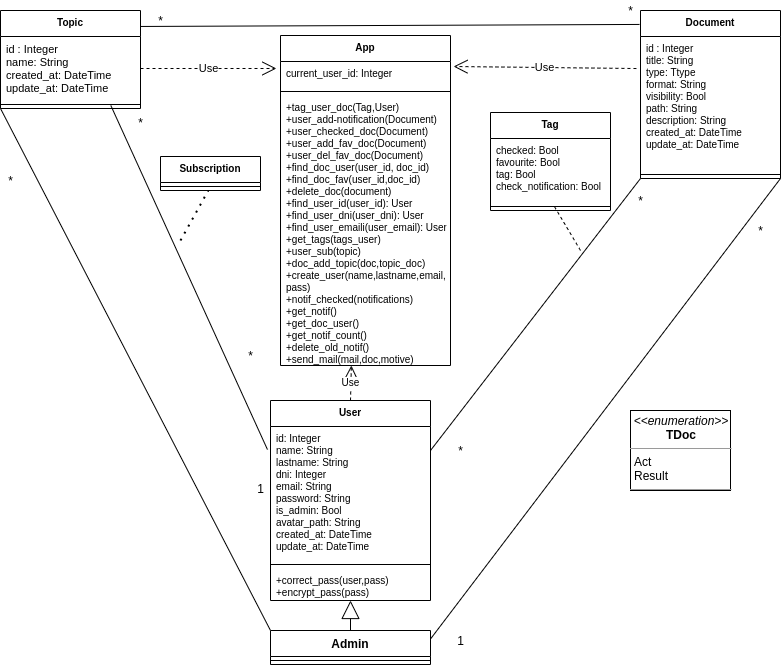

The diagram above was exported from draw.io. Its source (the exported page's mxGraphModel, read from the mxfile embedded in the PNG):
<mxGraphModel dx="895" dy="581" grid="1" gridSize="10" guides="1" tooltips="1" connect="1" arrows="1" fold="1" page="1" pageScale="1" pageWidth="827" pageHeight="1169" math="0" shadow="0">
  <root>
    <mxCell id="0" />
    <mxCell id="1" parent="0" />
    <mxCell id="kWPNV3btCgI0nZdckr30-30" style="edgeStyle=none;rounded=0;orthogonalLoop=1;jettySize=auto;html=1;entryX=0.5;entryY=0;entryDx=0;entryDy=0;" parent="1" source="kWPNV3btCgI0nZdckr30-7" target="kWPNV3btCgI0nZdckr30-7" edge="1">
      <mxGeometry relative="1" as="geometry" />
    </mxCell>
    <mxCell id="kWPNV3btCgI0nZdckr30-32" style="edgeStyle=none;rounded=0;orthogonalLoop=1;jettySize=auto;html=1;exitX=0.75;exitY=0;exitDx=0;exitDy=0;" parent="1" source="kWPNV3btCgI0nZdckr30-7" target="kWPNV3btCgI0nZdckr30-7" edge="1">
      <mxGeometry relative="1" as="geometry" />
    </mxCell>
    <mxCell id="kWPNV3btCgI0nZdckr30-33" value="" style="endArrow=block;endSize=16;endFill=0;html=1;exitX=0.5;exitY=0;exitDx=0;exitDy=0;" parent="1" source="kWPNV3btCgI0nZdckr30-11" target="f2dlVxXilS1JHvoSKODh-19" edge="1">
      <mxGeometry width="160" relative="1" as="geometry">
        <mxPoint x="380" y="628" as="sourcePoint" />
        <mxPoint x="365" y="596" as="targetPoint" />
      </mxGeometry>
    </mxCell>
    <mxCell id="kWPNV3btCgI0nZdckr30-34" value="" style="endArrow=none;html=1;exitX=0.993;exitY=0.163;exitDx=0;exitDy=0;entryX=-0.007;entryY=0.083;entryDx=0;entryDy=0;entryPerimeter=0;exitPerimeter=0;" parent="1" source="kWPNV3btCgI0nZdckr30-24" target="kWPNV3btCgI0nZdckr30-7" edge="1">
      <mxGeometry width="50" height="50" relative="1" as="geometry">
        <mxPoint x="340" y="238" as="sourcePoint" />
        <mxPoint x="390" y="188" as="targetPoint" />
      </mxGeometry>
    </mxCell>
    <mxCell id="kWPNV3btCgI0nZdckr30-35" value="" style="endArrow=none;html=1;entryX=0;entryY=1;entryDx=0;entryDy=0;" parent="1" target="kWPNV3btCgI0nZdckr30-7" edge="1">
      <mxGeometry width="50" height="50" relative="1" as="geometry">
        <mxPoint x="450" y="610" as="sourcePoint" />
        <mxPoint x="610" y="398" as="targetPoint" />
      </mxGeometry>
    </mxCell>
    <mxCell id="kWPNV3btCgI0nZdckr30-36" value="" style="endArrow=none;html=1;exitX=1;exitY=0.25;exitDx=0;exitDy=0;entryX=1;entryY=1;entryDx=0;entryDy=0;" parent="1" source="kWPNV3btCgI0nZdckr30-11" target="kWPNV3btCgI0nZdckr30-7" edge="1">
      <mxGeometry width="50" height="50" relative="1" as="geometry">
        <mxPoint x="650" y="448" as="sourcePoint" />
        <mxPoint x="700" y="328" as="targetPoint" />
      </mxGeometry>
    </mxCell>
    <mxCell id="kWPNV3btCgI0nZdckr30-37" value="" style="endArrow=none;html=1;entryX=0.788;entryY=0.625;entryDx=0;entryDy=0;entryPerimeter=0;exitX=-0.019;exitY=0.172;exitDx=0;exitDy=0;exitPerimeter=0;" parent="1" source="f2dlVxXilS1JHvoSKODh-17" target="kWPNV3btCgI0nZdckr30-26" edge="1">
      <mxGeometry width="50" height="50" relative="1" as="geometry">
        <mxPoint x="300" y="429.21400000000006" as="sourcePoint" />
        <mxPoint x="440" y="378" as="targetPoint" />
      </mxGeometry>
    </mxCell>
    <mxCell id="kWPNV3btCgI0nZdckr30-38" value="" style="endArrow=none;html=1;entryX=0;entryY=1;entryDx=0;entryDy=0;exitX=0;exitY=0;exitDx=0;exitDy=0;" parent="1" source="kWPNV3btCgI0nZdckr30-11" target="kWPNV3btCgI0nZdckr30-24" edge="1">
      <mxGeometry width="50" height="50" relative="1" as="geometry">
        <mxPoint x="60" y="378" as="sourcePoint" />
        <mxPoint x="110" y="328" as="targetPoint" />
      </mxGeometry>
    </mxCell>
    <mxCell id="kWPNV3btCgI0nZdckr30-11" value="Admin" style="swimlane;fontStyle=1;align=center;verticalAlign=top;childLayout=stackLayout;horizontal=1;startSize=26;horizontalStack=0;resizeParent=1;resizeParentMax=0;resizeLast=0;collapsible=1;marginBottom=0;" parent="1" vertex="1">
      <mxGeometry x="290" y="790" width="160" height="34" as="geometry" />
    </mxCell>
    <mxCell id="kWPNV3btCgI0nZdckr30-13" value="" style="line;strokeWidth=1;fillColor=none;align=left;verticalAlign=middle;spacingTop=-1;spacingLeft=3;spacingRight=3;rotatable=0;labelPosition=right;points=[];portConstraint=eastwest;" parent="kWPNV3btCgI0nZdckr30-11" vertex="1">
      <mxGeometry y="26" width="160" height="8" as="geometry" />
    </mxCell>
    <mxCell id="kWPNV3btCgI0nZdckr30-24" value="Topic&#10;" style="swimlane;fontStyle=1;align=center;verticalAlign=top;childLayout=stackLayout;horizontal=1;startSize=26;horizontalStack=0;resizeParent=1;resizeParentMax=0;resizeLast=0;collapsible=1;marginBottom=0;fontSize=10;" parent="1" vertex="1">
      <mxGeometry x="20" y="170" width="140" height="98" as="geometry" />
    </mxCell>
    <mxCell id="kWPNV3btCgI0nZdckr30-25" value="id : Integer&#10;name: String&#10;created_at: DateTime&#10;update_at: DateTime" style="text;strokeColor=none;fillColor=none;align=left;verticalAlign=top;spacingLeft=4;spacingRight=4;overflow=hidden;rotatable=0;points=[[0,0.5],[1,0.5]];portConstraint=eastwest;fontSize=11;" parent="kWPNV3btCgI0nZdckr30-24" vertex="1">
      <mxGeometry y="26" width="140" height="64" as="geometry" />
    </mxCell>
    <mxCell id="kWPNV3btCgI0nZdckr30-26" value="" style="line;strokeWidth=1;fillColor=none;align=left;verticalAlign=middle;spacingTop=-1;spacingLeft=3;spacingRight=3;rotatable=0;labelPosition=right;points=[];portConstraint=eastwest;" parent="kWPNV3btCgI0nZdckr30-24" vertex="1">
      <mxGeometry y="90" width="140" height="8" as="geometry" />
    </mxCell>
    <mxCell id="kWPNV3btCgI0nZdckr30-7" value="Document&#10;" style="swimlane;fontStyle=1;align=center;verticalAlign=top;childLayout=stackLayout;horizontal=1;startSize=26;horizontalStack=0;resizeParent=1;resizeParentMax=0;resizeLast=0;collapsible=1;marginBottom=0;fontSize=10;" parent="1" vertex="1">
      <mxGeometry x="660" y="170" width="140" height="168" as="geometry" />
    </mxCell>
    <mxCell id="kWPNV3btCgI0nZdckr30-8" value="id : Integer&#10;title: String&#10;type: Ttype&#10;format: String&#10;visibility: Bool&#10;path: String&#10;description: String&#10;created_at: DateTime&#10;update_at: DateTime" style="text;strokeColor=none;fillColor=none;align=left;verticalAlign=top;spacingLeft=4;spacingRight=4;overflow=hidden;rotatable=0;points=[[0,0.5],[1,0.5]];portConstraint=eastwest;fontSize=10;" parent="kWPNV3btCgI0nZdckr30-7" vertex="1">
      <mxGeometry y="26" width="140" height="134" as="geometry" />
    </mxCell>
    <mxCell id="kWPNV3btCgI0nZdckr30-9" value="" style="line;strokeWidth=1;fillColor=none;align=left;verticalAlign=middle;spacingTop=-1;spacingLeft=3;spacingRight=3;rotatable=0;labelPosition=right;points=[];portConstraint=eastwest;" parent="kWPNV3btCgI0nZdckr30-7" vertex="1">
      <mxGeometry y="160" width="140" height="8" as="geometry" />
    </mxCell>
    <mxCell id="kWPNV3btCgI0nZdckr30-47" value="" style="endArrow=none;dashed=1;html=1;entryX=0.536;entryY=0.588;entryDx=0;entryDy=0;entryPerimeter=0;" parent="1" target="kWPNV3btCgI0nZdckr30-66" edge="1">
      <mxGeometry width="50" height="50" relative="1" as="geometry">
        <mxPoint x="600" y="410" as="sourcePoint" />
        <mxPoint x="480" y="350" as="targetPoint" />
      </mxGeometry>
    </mxCell>
    <mxCell id="kWPNV3btCgI0nZdckr30-52" value="" style="endArrow=none;dashed=1;html=1;dashPattern=1 3;strokeWidth=2;" parent="1" target="kWPNV3btCgI0nZdckr30-50" edge="1">
      <mxGeometry width="50" height="50" relative="1" as="geometry">
        <mxPoint x="200" y="400" as="sourcePoint" />
        <mxPoint x="310" y="340" as="targetPoint" />
      </mxGeometry>
    </mxCell>
    <mxCell id="kWPNV3btCgI0nZdckr30-53" value="*" style="text;html=1;align=center;verticalAlign=middle;resizable=0;points=[];autosize=1;" parent="1" vertex="1">
      <mxGeometry x="260" y="505" width="20" height="20" as="geometry" />
    </mxCell>
    <mxCell id="kWPNV3btCgI0nZdckr30-54" value="*" style="text;html=1;align=center;verticalAlign=middle;resizable=0;points=[];autosize=1;" parent="1" vertex="1">
      <mxGeometry x="150" y="272" width="20" height="20" as="geometry" />
    </mxCell>
    <mxCell id="kWPNV3btCgI0nZdckr30-55" value="*" style="text;html=1;align=center;verticalAlign=middle;resizable=0;points=[];autosize=1;" parent="1" vertex="1">
      <mxGeometry x="470" y="600" width="20" height="20" as="geometry" />
    </mxCell>
    <mxCell id="kWPNV3btCgI0nZdckr30-56" value="*" style="text;html=1;align=center;verticalAlign=middle;resizable=0;points=[];autosize=1;" parent="1" vertex="1">
      <mxGeometry x="650" y="350" width="20" height="20" as="geometry" />
    </mxCell>
    <mxCell id="kWPNV3btCgI0nZdckr30-57" value="*" style="text;html=1;align=center;verticalAlign=middle;resizable=0;points=[];autosize=1;" parent="1" vertex="1">
      <mxGeometry x="170" y="170" width="20" height="20" as="geometry" />
    </mxCell>
    <mxCell id="kWPNV3btCgI0nZdckr30-58" value="*" style="text;html=1;align=center;verticalAlign=middle;resizable=0;points=[];autosize=1;" parent="1" vertex="1">
      <mxGeometry x="640" y="160" width="20" height="20" as="geometry" />
    </mxCell>
    <mxCell id="kWPNV3btCgI0nZdckr30-59" value="*" style="text;html=1;align=center;verticalAlign=middle;resizable=0;points=[];autosize=1;" parent="1" vertex="1">
      <mxGeometry x="770" y="380" width="20" height="20" as="geometry" />
    </mxCell>
    <mxCell id="kWPNV3btCgI0nZdckr30-60" value="1" style="text;html=1;align=center;verticalAlign=middle;resizable=0;points=[];autosize=1;" parent="1" vertex="1">
      <mxGeometry x="470" y="790" width="20" height="20" as="geometry" />
    </mxCell>
    <mxCell id="kWPNV3btCgI0nZdckr30-61" value="*" style="text;html=1;align=center;verticalAlign=middle;resizable=0;points=[];autosize=1;" parent="1" vertex="1">
      <mxGeometry x="20" y="330" width="20" height="20" as="geometry" />
    </mxCell>
    <mxCell id="kWPNV3btCgI0nZdckr30-62" value="1" style="text;html=1;align=center;verticalAlign=middle;resizable=0;points=[];autosize=1;" parent="1" vertex="1">
      <mxGeometry x="270" y="638" width="20" height="20" as="geometry" />
    </mxCell>
    <mxCell id="kWPNV3btCgI0nZdckr30-48" value="Subscription" style="swimlane;fontStyle=1;align=center;verticalAlign=top;childLayout=stackLayout;horizontal=1;startSize=26;horizontalStack=0;resizeParent=1;resizeParentMax=0;resizeLast=0;collapsible=1;marginBottom=0;fontSize=10;" parent="1" vertex="1">
      <mxGeometry x="180" y="316" width="100" height="34" as="geometry" />
    </mxCell>
    <mxCell id="kWPNV3btCgI0nZdckr30-50" value="" style="line;strokeWidth=1;fillColor=none;align=left;verticalAlign=middle;spacingTop=-1;spacingLeft=3;spacingRight=3;rotatable=0;labelPosition=right;points=[];portConstraint=eastwest;" parent="kWPNV3btCgI0nZdckr30-48" vertex="1">
      <mxGeometry y="26" width="100" height="8" as="geometry" />
    </mxCell>
    <mxCell id="kWPNV3btCgI0nZdckr30-64" value="Tag" style="swimlane;fontStyle=1;align=center;verticalAlign=top;childLayout=stackLayout;horizontal=1;startSize=26;horizontalStack=0;resizeParent=1;resizeParentMax=0;resizeLast=0;collapsible=1;marginBottom=0;fontSize=10;" parent="1" vertex="1">
      <mxGeometry x="510" y="272" width="120" height="98" as="geometry" />
    </mxCell>
    <mxCell id="kWPNV3btCgI0nZdckr30-65" value="checked: Bool&#10;favourite: Bool&#10;tag: Bool&#10;check_notification: Bool&#10;&#10;" style="text;strokeColor=none;fillColor=none;align=left;verticalAlign=top;spacingLeft=4;spacingRight=4;overflow=hidden;rotatable=0;points=[[0,0.5],[1,0.5]];portConstraint=eastwest;fontSize=10;" parent="kWPNV3btCgI0nZdckr30-64" vertex="1">
      <mxGeometry y="26" width="120" height="64" as="geometry" />
    </mxCell>
    <mxCell id="kWPNV3btCgI0nZdckr30-66" value="" style="line;strokeWidth=1;fillColor=none;align=left;verticalAlign=middle;spacingTop=-1;spacingLeft=3;spacingRight=3;rotatable=0;labelPosition=right;points=[];portConstraint=eastwest;" parent="kWPNV3btCgI0nZdckr30-64" vertex="1">
      <mxGeometry y="90" width="120" height="8" as="geometry" />
    </mxCell>
    <mxCell id="f2dlVxXilS1JHvoSKODh-5" value="Use" style="endArrow=open;endSize=12;dashed=1;html=1;exitX=1;exitY=0.5;exitDx=0;exitDy=0;entryX=-0.024;entryY=0.269;entryDx=0;entryDy=0;entryPerimeter=0;" edge="1" parent="1" source="kWPNV3btCgI0nZdckr30-25" target="f2dlVxXilS1JHvoSKODh-13">
      <mxGeometry width="160" relative="1" as="geometry">
        <mxPoint x="163" y="239" as="sourcePoint" />
        <mxPoint x="300" y="229" as="targetPoint" />
      </mxGeometry>
    </mxCell>
    <mxCell id="f2dlVxXilS1JHvoSKODh-7" value="Use" style="endArrow=open;endSize=12;dashed=1;html=1;entryX=1.018;entryY=0.192;entryDx=0;entryDy=0;exitX=-0.029;exitY=0.239;exitDx=0;exitDy=0;exitPerimeter=0;entryPerimeter=0;" edge="1" parent="1" source="kWPNV3btCgI0nZdckr30-8" target="f2dlVxXilS1JHvoSKODh-13">
      <mxGeometry width="160" relative="1" as="geometry">
        <mxPoint x="520" y="220" as="sourcePoint" />
        <mxPoint x="430" y="228.5" as="targetPoint" />
      </mxGeometry>
    </mxCell>
    <mxCell id="f2dlVxXilS1JHvoSKODh-16" value="User" style="swimlane;fontStyle=1;align=center;verticalAlign=top;childLayout=stackLayout;horizontal=1;startSize=26;horizontalStack=0;resizeParent=1;resizeParentMax=0;resizeLast=0;collapsible=1;marginBottom=0;fontSize=10;" vertex="1" parent="1">
      <mxGeometry x="290" y="560" width="160" height="200" as="geometry" />
    </mxCell>
    <mxCell id="f2dlVxXilS1JHvoSKODh-17" value="id: Integer&#10;name: String&#10;lastname: String&#10;dni: Integer&#10;email: String&#10;password: String&#10;is_admin: Bool&#10;avatar_path: String&#10;created_at: DateTime&#10;update_at: DateTime" style="text;strokeColor=none;fillColor=none;align=left;verticalAlign=top;spacingLeft=4;spacingRight=4;overflow=hidden;rotatable=0;points=[[0,0.5],[1,0.5]];portConstraint=eastwest;fontSize=10;" vertex="1" parent="f2dlVxXilS1JHvoSKODh-16">
      <mxGeometry y="26" width="160" height="134" as="geometry" />
    </mxCell>
    <mxCell id="f2dlVxXilS1JHvoSKODh-18" value="" style="line;strokeWidth=1;fillColor=none;align=left;verticalAlign=middle;spacingTop=-1;spacingLeft=3;spacingRight=3;rotatable=0;labelPosition=right;points=[];portConstraint=eastwest;" vertex="1" parent="f2dlVxXilS1JHvoSKODh-16">
      <mxGeometry y="160" width="160" height="8" as="geometry" />
    </mxCell>
    <mxCell id="f2dlVxXilS1JHvoSKODh-19" value="+correct_pass(user,pass)&#10;+encrypt_pass(pass)" style="text;strokeColor=none;fillColor=none;align=left;verticalAlign=top;spacingLeft=4;spacingRight=4;overflow=hidden;rotatable=0;points=[[0,0.5],[1,0.5]];portConstraint=eastwest;fontSize=10;" vertex="1" parent="f2dlVxXilS1JHvoSKODh-16">
      <mxGeometry y="168" width="160" height="32" as="geometry" />
    </mxCell>
    <mxCell id="f2dlVxXilS1JHvoSKODh-12" value="App" style="swimlane;fontStyle=1;align=center;verticalAlign=top;childLayout=stackLayout;horizontal=1;startSize=26;horizontalStack=0;resizeParent=1;resizeParentMax=0;resizeLast=0;collapsible=1;marginBottom=0;fontSize=10;" vertex="1" parent="1">
      <mxGeometry x="300" y="195" width="170" height="330" as="geometry" />
    </mxCell>
    <mxCell id="f2dlVxXilS1JHvoSKODh-13" value="current_user_id: Integer" style="text;strokeColor=none;fillColor=none;align=left;verticalAlign=top;spacingLeft=4;spacingRight=4;overflow=hidden;rotatable=0;points=[[0,0.5],[1,0.5]];portConstraint=eastwest;fontSize=10;" vertex="1" parent="f2dlVxXilS1JHvoSKODh-12">
      <mxGeometry y="26" width="170" height="26" as="geometry" />
    </mxCell>
    <mxCell id="f2dlVxXilS1JHvoSKODh-14" value="" style="line;strokeWidth=1;fillColor=none;align=left;verticalAlign=middle;spacingTop=-1;spacingLeft=3;spacingRight=3;rotatable=0;labelPosition=right;points=[];portConstraint=eastwest;" vertex="1" parent="f2dlVxXilS1JHvoSKODh-12">
      <mxGeometry y="52" width="170" height="8" as="geometry" />
    </mxCell>
    <mxCell id="f2dlVxXilS1JHvoSKODh-15" value="+tag_user_doc(Tag,User)&#10;+user_add-notification(Document)&#10;+user_checked_doc(Document)&#10;+user_add_fav_doc(Document)&#10;+user_del_fav_doc(Document)&#10;+find_doc_user(user_id, doc_id)&#10;+find_doc_fav(user_id,doc_id)&#10;+delete_doc(document)&#10;+find_user_id(user_id): User&#10;+find_user_dni(user_dni): User&#10;+find_user_emaili(user_email): User&#10;+get_tags(tags_user)&#10;+user_sub(topic)&#10;+doc_add_topic(doc,topic_doc)&#10;+create_user(name,lastname,email,&#10;pass)&#10;+notif_checked(notifications)&#10;+get_notif()&#10;+get_doc_user()&#10;+get_notif_count()&#10;+delete_old_notif()&#10;+send_mail(mail,doc,motive)&#10;" style="text;strokeColor=none;fillColor=none;align=left;verticalAlign=top;spacingLeft=4;spacingRight=4;overflow=hidden;rotatable=0;points=[[0,0.5],[1,0.5]];portConstraint=eastwest;fontSize=10;" vertex="1" parent="f2dlVxXilS1JHvoSKODh-12">
      <mxGeometry y="60" width="170" height="270" as="geometry" />
    </mxCell>
    <mxCell id="f2dlVxXilS1JHvoSKODh-23" value="Use" style="endArrow=open;endSize=12;dashed=1;html=1;fontSize=10;exitX=0.5;exitY=0;exitDx=0;exitDy=0;entryX=0.417;entryY=1;entryDx=0;entryDy=0;entryPerimeter=0;" edge="1" parent="1" source="f2dlVxXilS1JHvoSKODh-16" target="f2dlVxXilS1JHvoSKODh-15">
      <mxGeometry width="160" relative="1" as="geometry">
        <mxPoint x="500" y="600" as="sourcePoint" />
        <mxPoint x="510" y="490" as="targetPoint" />
      </mxGeometry>
    </mxCell>
    <mxCell id="f2dlVxXilS1JHvoSKODh-25" value="&lt;p style=&quot;margin: 0px ; margin-top: 4px ; text-align: center&quot;&gt;&lt;i&gt;&amp;lt;&amp;lt;enumeration&amp;gt;&amp;gt;&lt;/i&gt;&lt;br&gt;&lt;b&gt;TDoc&lt;/b&gt;&lt;/p&gt;&lt;hr size=&quot;1&quot;&gt;&lt;p style=&quot;margin: 0px ; margin-left: 4px&quot;&gt;Act&lt;br&gt;Result&lt;/p&gt;&lt;hr size=&quot;1&quot;&gt;&lt;p style=&quot;margin: 0px ; margin-left: 4px&quot;&gt;&lt;br&gt;&lt;/p&gt;" style="verticalAlign=top;align=left;overflow=fill;fontSize=12;fontFamily=Helvetica;html=1;" vertex="1" parent="1">
      <mxGeometry x="650" y="570" width="100" height="80" as="geometry" />
    </mxCell>
  </root>
</mxGraphModel>